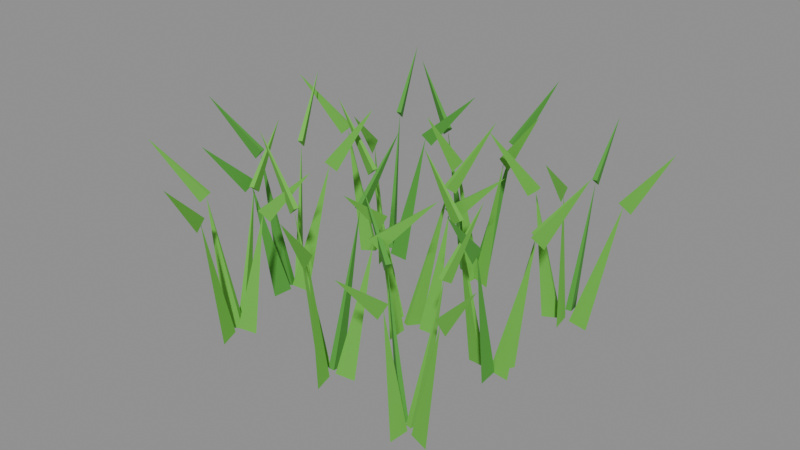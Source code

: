 # Source: rice-3.blend  (saved by Blender 5.2.45; exported with 4.5.12 LTS)
import bpy
from mathutils import Matrix  # noqa: F401  (used for matrix-valued properties, if any)

bpy.ops.wm.read_factory_settings(use_empty=True)
scene = bpy.context.scene
scene.name = 'Scene'

# ---- collections
col_col_lowpoly = bpy.data.collections.new('COL_LowPoly'); scene.collection.children.link(col_col_lowpoly)

# ---- images (referenced by path relative to the original .blend; pixels are not part of the script)
import os
ASSET_DIR = os.environ.get("B2B_ASSET_DIR", "")  # directory of the original .blend (textures are referenced by path, not embedded)
HERE = os.path.dirname(os.path.abspath(__file__))  # packed textures are extracted next to this script under _unpacked/

def load_image(name, relpath, width, height, colorspace="sRGB"):
    """Load a texture the original file referenced (path relative to the .blend, or extracted next to this script)."""
    p = next((c for c in (os.path.join(HERE, relpath), os.path.join(ASSET_DIR, relpath)) if relpath and os.path.exists(c)), "")
    if p:
        img = bpy.data.images.load(p, check_existing=True)
        img.name = name
    else:  # same state as the original file: an image datablock whose file is absent (Cycles renders it pink)
        img = bpy.data.images.new(name, width, height)
        img.source = "FILE"
        img.filepath = "//" + (relpath or name)
    img.colorspace_settings.name = colorspace
    return img
img_rice_3_basecolor = load_image('rice-3_BaseColor', '_unpacked/rice-3_BaseColor.122d149c.png', 128, 32, 'sRGB')
img_rice_3_maskmap = load_image('rice-3_MaskMap', '_unpacked/rice-3_MaskMap.a389a34f.png', 128, 32, 'Non-Color')

# ---- materials (node trees are filled in below, after node groups)
mat_m_rice_3 = bpy.data.materials.new('M_rice-3')

# ---- material node trees
mat_m_rice_3.use_nodes = True; mat_m_rice_3.node_tree.nodes.clear()
_N = mat_m_rice_3.node_tree.nodes; _L = mat_m_rice_3.node_tree.links
n0 = _N.new('ShaderNodeBsdfPrincipled'); n0.name = 'Principled BSDF'; n0.location = (-200, 100)
n0.inputs[10].default_value = 0.005
n1 = _N.new('ShaderNodeOutputMaterial'); n1.name = 'Material Output'; n1.location = (200, 100)
n2 = _N.new('ShaderNodeTexImage'); n2.name = 'Image Texture'; n2.location = (0, 0)
n2.image = img_rice_3_basecolor
n2.interpolation = 'Closest'
n3 = _N.new('ShaderNodeTexImage'); n3.name = 'Image Texture.001'; n3.location = (0, 0)
n3.image = img_rice_3_maskmap
n3.interpolation = 'Closest'
n4 = _N.new('ShaderNodeSeparateColor'); n4.name = 'Separate Color'; n4.location = (0, 0)
n5 = _N.new('ShaderNodeMath'); n5.name = 'Math'; n5.location = (0, 0)
n5.operation = 'SUBTRACT'
n5.inputs[0].default_value = 1.0
_L.new(n0.outputs[0], n1.inputs[0])
_L.new(n2.outputs[0], n0.inputs[0])
_L.new(n3.outputs[0], n4.inputs[0])
_L.new(n4.outputs[0], n0.inputs[1])
_L.new(n3.outputs[1], n5.inputs[1])
_L.new(n5.outputs[0], n0.inputs[2])
n1.is_active_output = True

# ---- meshes
me_rice_3 = bpy.data.meshes.new('rice-3')
me_rice_3.from_pydata([(-0.1861, -0.1965, 0.001457), (-0.2217, -0.2, 0.009021), (-0.2183, -0.212, 0.009021), (-0.156, -0.188, 0.2611), (-0.143, -0.1843, 0.2475), (-0.1639, -0.185, 0.268), (-0.1612, -0.1946, 0.268), (-0.06105, -0.1612, 0.3589), (-0.2327, -0.1643, 0.001189), (-0.2319, -0.2, 0.009155), (-0.2197, -0.1976, 0.009155), (-0.2395, -0.1301, 0.2637), (-0.2423, -0.1157, 0.2513), (-0.2429, -0.1382, 0.27), (-0.2332, -0.1363, 0.27), (-0.2573, -0.04068, 0.3709), (-0.2457, -0.2178, 0.002887), (-0.211, -0.2078, 0.008306), (-0.2165, -0.1966, 0.008306), (-0.2614, -0.2254, 0.2766), (-0.2735, -0.2313, 0.263), (-0.2531, -0.2269, 0.2834), (-0.2575, -0.218, 0.2834), (-0.3542, -0.2707, 0.3793), (-0.2051, -0.2601, 0.000672), (-0.2111, -0.2251, 0.009414), (-0.2228, -0.2293, 0.009414), (-0.1902, -0.3018, 0.2763), (-0.1855, -0.3148, 0.263), (-0.1878, -0.2936, 0.283), (-0.1972, -0.2969, 0.283), (-0.1556, -0.3984, 0.3834), (-0.2202, -0.01775, 1.456e-05), (-0.2553, -0.02018, 0.009742), (-0.2522, -0.03227, 0.009742), (-0.1652, -0.003886, 0.2908), (-0.1502, -9.394e-05, 0.2794), (-0.1739, -0.000945, 0.2964), (-0.1715, -0.01062, 0.2964), (-0.07511, 0.01884, 0.4179), (-0.2583, 0.005481, 0.00275), (-0.2494, -0.02949, 0.008375), (-0.238, -0.02436, 0.008375), (-0.2675, 0.02589, 0.2979), (-0.2731, 0.03831, 0.2844), (-0.2693, 0.01763, 0.3047), (-0.2602, 0.02173, 0.3047), (-0.3131, 0.1269, 0.4096), (-0.2891, -0.03341, 0.00222), (-0.2531, -0.03212, 0.00864), (-0.2557, -0.01993, 0.00864), (-0.3153, -0.03898, 0.2845), (-0.3275, -0.04159, 0.27), (-0.3081, -0.04256, 0.2918), (-0.3102, -0.0328, 0.2918), (-0.4271, -0.0628, 0.3827), (-0.2576, -0.07703, 0.001011), (-0.2434, -0.04437, 0.009244), (-0.2556, -0.04149, 0.009244), (-0.2659, -0.112, 0.259), (-0.2692, -0.1256, 0.2458), (-0.2595, -0.1064, 0.2657), (-0.2692, -0.1041, 0.2657), (-0.288, -0.2048, 0.3593), (-0.1525, 0.2065, 0.0007216), (-0.1879, 0.2099, 0.009389), (-0.1868, 0.1974, 0.009389), (-0.1051, 0.2103, 0.2924), (-0.09163, 0.2114, 0.2787), (-0.1122, 0.2147, 0.2992), (-0.1114, 0.2048, 0.2992), (0.006478, 0.2193, 0.4026), (-0.2164, 0.2504, 0.002516), (-0.2109, 0.2148, 0.008492), (-0.1991, 0.2188, 0.008492), (-0.2243, 0.2738, 0.2941), (-0.2289, 0.2874, 0.2813), (-0.2268, 0.2655, 0.3005), (-0.2173, 0.2687, 0.3005), (-0.2576, 0.3721, 0.41), (-0.2543, 0.1781, 0.002486), (-0.2194, 0.1871, 0.008507), (-0.2246, 0.1984, 0.008507), (-0.2752, 0.1686, 0.2809), (-0.288, 0.1628, 0.2678), (-0.2667, 0.167, 0.2874), (-0.2708, 0.1761, 0.2874), (-0.367, 0.1271, 0.3899), (-0.181, 0.153, 0.00288), (-0.1881, 0.1884, 0.008309), (-0.1997, 0.1839, 0.008309), (-0.1743, 0.1356, 0.2838), (-0.1697, 0.1235, 0.2696), (-0.172, 0.1435, 0.2909), (-0.1813, 0.1399, 0.2909), (-0.1346, 0.03285, 0.3849), (0.05933, -0.1919, 0.001089), (0.02373, -0.1932, 0.009205), (0.02633, -0.2054, 0.009205), (0.1002, -0.1832, 0.2882), (0.1125, -0.1806, 0.2737), (0.09299, -0.1796, 0.2954), (0.09508, -0.1894, 0.2954), (0.2139, -0.1589, 0.3895), (0.009939, -0.1657, 0.000293), (0.005173, -0.2007, 0.009603), (0.01763, -0.2002, 0.009603), (0.007711, -0.1128, 0.2908), (0.007144, -0.09935, 0.2772), (0.003011, -0.1198, 0.2977), (0.01298, -0.1193, 0.2977), (0.003006, -0.001103, 0.4011), (-0.03131, -0.1927, 0.0002273), (0.001266, -0.2063, 0.009636), (0.003969, -0.1941, 0.009636), (-0.08309, -0.1812, 0.288), (-0.09724, -0.178, 0.2754), (-0.0771, -0.1876, 0.2943), (-0.07494, -0.1779, 0.2943), (-0.1827, -0.1591, 0.4054), (0.02888, -0.2531, 0.002741), (0.02328, -0.2174, 0.008379), (0.01148, -0.2214, 0.008379), (0.03468, -0.2701, 0.2691), (0.03948, -0.2841, 0.257), (0.037, -0.2614, 0.2752), (0.02756, -0.2646, 0.2752), (0.06375, -0.3551, 0.3788), (0.08167, 0.01452, 0.002396), (0.04574, 0.01703, 0.008551), (0.04704, 0.004624, 0.008551), (0.1034, 0.0168, 0.2686), (0.1159, 0.01811, 0.2541), (0.09661, 0.02111, 0.2759), (0.09765, 0.01118, 0.2759), (0.2101, 0.02798, 0.3615), (0.0318, 0.03174, 4.909e-05), (0.0116, 0.002874, 0.009725), (0.02293, -0.002354, 0.009725), (0.0536, 0.07894, 0.2757), (0.0598, 0.09237, 0.2634), (0.04597, 0.07431, 0.2818), (0.05503, 0.07013, 0.2818), (0.09341, 0.1652, 0.3905), (-0.03767, 0.01981, 0.0004812), (-0.004709, 0.006893, 0.009509), (-0.002276, 0.01912, 0.009509), (-0.08635, 0.02949, 0.2878), (-0.1004, 0.03228, 0.275), (-0.08032, 0.02321, 0.2942), (-0.07837, 0.03299, 0.2942), (-0.1879, 0.04969, 0.4031), (0.02297, -0.05238, 0.002679), (0.02799, -0.01664, 0.00841), (0.01553, -0.01707, 0.00841), (0.02356, -0.06949, 0.2596), (0.02398, -0.0819, 0.245), (0.02833, -0.06312, 0.267), (0.01836, -0.06346, 0.267), (0.02711, -0.1738, 0.348), (0.04707, 0.2216, 0.001405), (0.0157, 0.2387, 0.009047), (0.01173, 0.2269, 0.009047), (0.08381, 0.2093, 0.2928), (0.09815, 0.2045, 0.281), (0.07822, 0.2164, 0.2987), (0.07505, 0.207, 0.2987), (0.175, 0.1787, 0.416), (0.02218, 0.2601, 0.0007862), (0.001476, 0.2312, 0.009356), (0.01273, 0.2258, 0.009356), (0.04178, 0.3011, 0.287), (0.04818, 0.3144, 0.2748), (0.03408, 0.2965, 0.2931), (0.04309, 0.2922, 0.2931), (0.08396, 0.3893, 0.406), (-0.04236, 0.252, 1.746e-05), (-0.0116, 0.2348, 0.009741), (-0.007551, 0.2466, 0.009741), (-0.09582, 0.2703, 0.2903), (-0.1099, 0.2751, 0.2782), (-0.09039, 0.2632, 0.2964), (-0.08716, 0.2726, 0.2964), (-0.1897, 0.3025, 0.4123), (0.006209, 0.2079, 0.001654), (0.01714, 0.242, 0.008923), (0.004782, 0.2436, 0.008923), (0.001873, 0.176, 0.2766), (-0.0002501, 0.1604, 0.2656), (0.007877, 0.1831, 0.2821), (-0.002009, 0.1845, 0.2821), (-0.009459, 0.09266, 0.3973), (0.2749, -0.2607, 0.0008958), (0.2443, -0.2427, 0.009302), (0.2399, -0.2544, 0.009302), (0.3098, -0.2737, 0.2587), (0.3232, -0.2787, 0.2459), (0.3048, -0.2665, 0.2651), (0.3014, -0.2759, 0.2651), (0.3965, -0.3059, 0.3616), (0.2294, -0.2061, 0.001086), (0.2157, -0.2389, 0.009206), (0.2279, -0.2416, 0.009206), (0.2371, -0.1712, 0.2618), (0.2405, -0.1557, 0.2509), (0.2305, -0.1778, 0.2672), (0.2403, -0.18, 0.2672), (0.2542, -0.09406, 0.3771), (0.1812, -0.2195, 0.0005498), (0.2091, -0.2413, 0.009475), (0.2149, -0.2303, 0.009475), (0.1431, -0.1993, 0.2658), (0.1319, -0.1934, 0.2514), (0.1463, -0.2067, 0.2731), (0.151, -0.1979, 0.2731), (0.04807, -0.149, 0.3597), (0.2205, -0.2847, 0.002979), (0.2276, -0.2493, 0.00826), (0.2152, -0.249, 0.00826), (0.2201, -0.2991, 0.2637), (0.2198, -0.3122, 0.2497), (0.2253, -0.2927, 0.2708), (0.2153, -0.2925, 0.2708), (0.2175, -0.4008, 0.358), (0.2654, -0.01841, 0.001013), (0.2308, -0.009893, 0.009243), (0.23, -0.02234, 0.009243), (0.31, -0.02134, 0.2966), (0.3259, -0.02238, 0.2859), (0.3024, -0.01584, 0.302), (0.3018, -0.0258, 0.302), (0.3991, -0.02718, 0.4282), (0.2529, 0.02338, 0.001821), (0.2313, -0.005256, 0.008839), (0.2424, -0.01092, 0.008839), (0.2652, 0.04749, 0.2611), (0.2709, 0.05878, 0.2466), (0.2579, 0.04411, 0.2683), (0.2668, 0.03959, 0.2683), (0.3124, 0.1402, 0.3524), (0.1747, -0.008688, 0.00125), (0.2087, -0.01942, 0.009125), (0.2103, -0.007056, 0.009125), (0.1397, -0.004109, 0.2686), (0.1246, -0.002147, 0.2568), (0.1465, -0.01004, 0.2745), (0.1478, -0.0001431, 0.2745), (0.05227, 0.00731, 0.3816), (0.2371, -0.05541, 0.001542), (0.2394, -0.01971, 0.008979), (0.227, -0.02111, 0.008979), (0.2409, -0.08881, 0.2769), (0.2425, -0.103, 0.264), (0.2451, -0.08117, 0.2833), (0.2352, -0.08229, 0.2833), (0.2521, -0.187, 0.3863), (0.2853, 0.2131, 0.0), (0.2508, 0.2205, 0.00975), (0.2504, 0.208, 0.00975), (0.3392, 0.2114, 0.2804), (0.3548, 0.2109, 0.2693), (0.3315, 0.2167, 0.286), (0.3312, 0.2067, 0.286), (0.4271, 0.2086, 0.4041), (0.2248, 0.2755, 6.829e-05), (0.2222, 0.2404, 0.009715), (0.2346, 0.2417, 0.009715), (0.22, 0.3209, 0.2538), (0.2185, 0.3354, 0.2412), (0.2158, 0.3132, 0.2601), (0.2258, 0.3142, 0.2601), (0.2106, 0.4101, 0.3573), (0.1942, 0.2003, 0.001998), (0.2294, 0.2075, 0.00875), (0.2248, 0.2191, 0.00875), (0.1699, 0.1906, 0.2667), (0.1565, 0.1853, 0.2541), (0.1785, 0.1887, 0.2731), (0.1748, 0.1979, 0.2731), (0.08358, 0.1565, 0.3733), (0.2399, 0.1817, 0.003047), (0.2369, 0.2177, 0.008226), (0.2248, 0.2146, 0.008226), (0.2445, 0.1638, 0.2969), (0.2477, 0.1517, 0.2823), (0.2478, 0.1711, 0.3043), (0.2381, 0.1685, 0.3043), (0.2746, 0.04836, 0.3983)], [], [(0, 1, 3), (1, 2, 3), (2, 0, 3), (2, 1, 0), (4, 5, 7), (5, 6, 7), (6, 4, 7), (6, 5, 4), (8, 9, 11), (9, 10, 11), (10, 8, 11), (10, 9, 8), (12, 13, 15), (13, 14, 15), (14, 12, 15), (14, 13, 12), (16, 17, 19), (17, 18, 19), (18, 16, 19), (18, 17, 16), (20, 21, 23), (21, 22, 23), (22, 20, 23), (22, 21, 20), (24, 25, 27), (25, 26, 27), (26, 24, 27), (26, 25, 24), (28, 29, 31), (29, 30, 31), (30, 28, 31), (30, 29, 28), (32, 33, 35), (33, 34, 35), (34, 32, 35), (34, 33, 32), (36, 37, 39), (37, 38, 39), (38, 36, 39), (38, 37, 36), (40, 41, 43), (41, 42, 43), (42, 40, 43), (42, 41, 40), (44, 45, 47), (45, 46, 47), (46, 44, 47), (46, 45, 44), (48, 49, 51), (49, 50, 51), (50, 48, 51), (50, 49, 48), (52, 53, 55), (53, 54, 55), (54, 52, 55), (54, 53, 52), (56, 57, 59), (57, 58, 59), (58, 56, 59), (58, 57, 56), (60, 61, 63), (61, 62, 63), (62, 60, 63), (62, 61, 60), (64, 65, 67), (65, 66, 67), (66, 64, 67), (66, 65, 64), (68, 69, 71), (69, 70, 71), (70, 68, 71), (70, 69, 68), (72, 73, 75), (73, 74, 75), (74, 72, 75), (74, 73, 72), (76, 77, 79), (77, 78, 79), (78, 76, 79), (78, 77, 76), (80, 81, 83), (81, 82, 83), (82, 80, 83), (82, 81, 80), (84, 85, 87), (85, 86, 87), (86, 84, 87), (86, 85, 84), (88, 89, 91), (89, 90, 91), (90, 88, 91), (90, 89, 88), (92, 93, 95), (93, 94, 95), (94, 92, 95), (94, 93, 92), (96, 97, 99), (97, 98, 99), (98, 96, 99), (98, 97, 96), (100, 101, 103), (101, 102, 103), (102, 100, 103), (102, 101, 100), (104, 105, 107), (105, 106, 107), (106, 104, 107), (106, 105, 104), (108, 109, 111), (109, 110, 111), (110, 108, 111), (110, 109, 108), (112, 113, 115), (113, 114, 115), (114, 112, 115), (114, 113, 112), (116, 117, 119), (117, 118, 119), (118, 116, 119), (118, 117, 116), (120, 121, 123), (121, 122, 123), (122, 120, 123), (122, 121, 120), (124, 125, 127), (125, 126, 127), (126, 124, 127), (126, 125, 124), (128, 129, 131), (129, 130, 131), (130, 128, 131), (130, 129, 128), (132, 133, 135), (133, 134, 135), (134, 132, 135), (134, 133, 132), (136, 137, 139), (137, 138, 139), (138, 136, 139), (138, 137, 136), (140, 141, 143), (141, 142, 143), (142, 140, 143), (142, 141, 140), (144, 145, 147), (145, 146, 147), (146, 144, 147), (146, 145, 144), (148, 149, 151), (149, 150, 151), (150, 148, 151), (150, 149, 148), (152, 153, 155), (153, 154, 155), (154, 152, 155), (154, 153, 152), (156, 157, 159), (157, 158, 159), (158, 156, 159), (158, 157, 156), (160, 161, 163), (161, 162, 163), (162, 160, 163), (162, 161, 160), (164, 165, 167), (165, 166, 167), (166, 164, 167), (166, 165, 164), (168, 169, 171), (169, 170, 171), (170, 168, 171), (170, 169, 168), (172, 173, 175), (173, 174, 175), (174, 172, 175), (174, 173, 172), (176, 177, 179), (177, 178, 179), (178, 176, 179), (178, 177, 176), (180, 181, 183), (181, 182, 183), (182, 180, 183), (182, 181, 180), (184, 185, 187), (185, 186, 187), (186, 184, 187), (186, 185, 184), (188, 189, 191), (189, 190, 191), (190, 188, 191), (190, 189, 188), (192, 193, 195), (193, 194, 195), (194, 192, 195), (194, 193, 192), (196, 197, 199), (197, 198, 199), (198, 196, 199), (198, 197, 196), (200, 201, 203), (201, 202, 203), (202, 200, 203), (202, 201, 200), (204, 205, 207), (205, 206, 207), (206, 204, 207), (206, 205, 204), (208, 209, 211), (209, 210, 211), (210, 208, 211), (210, 209, 208), (212, 213, 215), (213, 214, 215), (214, 212, 215), (214, 213, 212), (216, 217, 219), (217, 218, 219), (218, 216, 219), (218, 217, 216), (220, 221, 223), (221, 222, 223), (222, 220, 223), (222, 221, 220), (224, 225, 227), (225, 226, 227), (226, 224, 227), (226, 225, 224), (228, 229, 231), (229, 230, 231), (230, 228, 231), (230, 229, 228), (232, 233, 235), (233, 234, 235), (234, 232, 235), (234, 233, 232), (236, 237, 239), (237, 238, 239), (238, 236, 239), (238, 237, 236), (240, 241, 243), (241, 242, 243), (242, 240, 243), (242, 241, 240), (244, 245, 247), (245, 246, 247), (246, 244, 247), (246, 245, 244), (248, 249, 251), (249, 250, 251), (250, 248, 251), (250, 249, 248), (252, 253, 255), (253, 254, 255), (254, 252, 255), (254, 253, 252), (256, 257, 259), (257, 258, 259), (258, 256, 259), (258, 257, 256), (260, 261, 263), (261, 262, 263), (262, 260, 263), (262, 261, 260), (264, 265, 267), (265, 266, 267), (266, 264, 267), (266, 265, 264), (268, 269, 271), (269, 270, 271), (270, 268, 271), (270, 269, 268), (272, 273, 275), (273, 274, 275), (274, 272, 275), (274, 273, 272), (276, 277, 279), (277, 278, 279), (278, 276, 279), (278, 277, 276), (280, 281, 283), (281, 282, 283), (282, 280, 283), (282, 281, 280), (284, 285, 287), (285, 286, 287), (286, 284, 287), (286, 285, 284)])
_uv = me_rice_3.uv_layers.new(name='UVMap')
_uv.uv.foreach_set('vector', [0.1875, 0.75, 0.1875, 0.75, 0.1875, 0.75, 0.1875, 0.75, 0.1875, 0.75, 0.1875, 0.75, 0.1875, 0.75, 0.1875, 0.75, 0.1875, 0.75, 0.1875, 0.75, 0.1875, 0.75, 0.1875, 0.75, 0.1875, 0.75, 0.1875, 0.75, 0.1875, 0.75, 0.1875, 0.75, 0.1875, 0.75, 0.1875, 0.75, 0.1875, 0.75, 0.1875, 0.75, 0.1875, 0.75, 0.1875, 0.75, 0.1875, 0.75, 0.1875, 0.75, 0.1875, 0.75, 0.1875, 0.75, 0.1875, 0.75, 0.1875, 0.75, 0.1875, 0.75, 0.1875, 0.75, 0.1875, 0.75, 0.1875, 0.75, 0.1875, 0.75, 0.1875, 0.75, 0.1875, 0.75, 0.1875, 0.75, 0.1875, 0.75, 0.1875, 0.75, 0.1875, 0.75, 0.1875, 0.75, 0.1875, 0.75, 0.1875, 0.75, 0.1875, 0.75, 0.1875, 0.75, 0.1875, 0.75, 0.1875, 0.75, 0.1875, 0.75, 0.1875, 0.75, 0.1875, 0.75, 0.1875, 0.75, 0.1875, 0.75, 0.1875, 0.75, 0.1875, 0.75, 0.1875, 0.75, 0.1875, 0.75, 0.1875, 0.75, 0.1875, 0.75, 0.1875, 0.75, 0.1875, 0.75, 0.1875, 0.75, 0.1875, 0.75, 0.1875, 0.75, 0.1875, 0.75, 0.1875, 0.75, 0.1875, 0.75, 0.1875, 0.75, 0.1875, 0.75, 0.1875, 0.75, 0.1875, 0.75, 0.1875, 0.75, 0.1875, 0.75, 0.1875, 0.75, 0.1875, 0.75, 0.1875, 0.75, 0.1875, 0.75, 0.1875, 0.75, 0.1875, 0.75, 0.1875, 0.75, 0.1875, 0.75, 0.1875, 0.75, 0.1875, 0.75, 0.1875, 0.75, 0.1875, 0.75, 0.1875, 0.75, 0.1875, 0.75, 0.1875, 0.75, 0.1875, 0.75, 0.1875, 0.75, 0.1875, 0.75, 0.1875, 0.75, 0.1875, 0.75, 0.1875, 0.75, 0.1875, 0.75, 0.1875, 0.75, 0.1875, 0.75, 0.1875, 0.75, 0.1875, 0.75, 0.1875, 0.75, 0.1875, 0.75, 0.1875, 0.75, 0.1875, 0.75, 0.1875, 0.75, 0.1875, 0.75, 0.1875, 0.75, 0.1875, 0.75, 0.1875, 0.75, 0.1875, 0.75, 0.1875, 0.75, 0.1875, 0.75, 0.1875, 0.75, 0.1875, 0.75, 0.1875, 0.75, 0.1875, 0.75, 0.1875, 0.75, 0.1875, 0.75, 0.1875, 0.75, 0.1875, 0.75, 0.1875, 0.75, 0.1875, 0.75, 0.1875, 0.75, 0.1875, 0.75, 0.1875, 0.75, 0.1875, 0.75, 0.1875, 0.75, 0.1875, 0.75, 0.1875, 0.75, 0.1875, 0.75, 0.1875, 0.75, 0.1875, 0.75, 0.1875, 0.75, 0.1875, 0.75, 0.1875, 0.75, 0.1875, 0.75, 0.1875, 0.75, 0.1875, 0.75, 0.1875, 0.75, 0.1875, 0.75, 0.1875, 0.75, 0.1875, 0.75, 0.1875, 0.75, 0.1875, 0.75, 0.1875, 0.75, 0.1875, 0.75, 0.1875, 0.75, 0.3125, 0.75, 0.3125, 0.75, 0.3125, 0.75, 0.3125, 0.75, 0.3125, 0.75, 0.3125, 0.75, 0.3125, 0.75, 0.3125, 0.75, 0.3125, 0.75, 0.3125, 0.75, 0.3125, 0.75, 0.3125, 0.75, 0.3125, 0.75, 0.3125, 0.75, 0.3125, 0.75, 0.3125, 0.75, 0.3125, 0.75, 0.3125, 0.75, 0.3125, 0.75, 0.3125, 0.75, 0.3125, 0.75, 0.3125, 0.75, 0.3125, 0.75, 0.3125, 0.75, 0.3125, 0.75, 0.3125, 0.75, 0.3125, 0.75, 0.3125, 0.75, 0.3125, 0.75, 0.3125, 0.75, 0.3125, 0.75, 0.3125, 0.75, 0.3125, 0.75, 0.3125, 0.75, 0.3125, 0.75, 0.3125, 0.75, 0.3125, 0.75, 0.3125, 0.75, 0.3125, 0.75, 0.3125, 0.75, 0.3125, 0.75, 0.3125, 0.75, 0.3125, 0.75, 0.3125, 0.75, 0.3125, 0.75, 0.3125, 0.75, 0.3125, 0.75, 0.3125, 0.75, 0.3125, 0.75, 0.3125, 0.75, 0.3125, 0.75, 0.3125, 0.75, 0.3125, 0.75, 0.3125, 0.75, 0.3125, 0.75, 0.3125, 0.75, 0.3125, 0.75, 0.3125, 0.75, 0.3125, 0.75, 0.3125, 0.75, 0.3125, 0.75, 0.3125, 0.75, 0.3125, 0.75, 0.3125, 0.75, 0.3125, 0.75, 0.3125, 0.75, 0.3125, 0.75, 0.3125, 0.75, 0.3125, 0.75, 0.3125, 0.75, 0.3125, 0.75, 0.3125, 0.75, 0.3125, 0.75, 0.3125, 0.75, 0.3125, 0.75, 0.3125, 0.75, 0.3125, 0.75, 0.3125, 0.75, 0.3125, 0.75, 0.3125, 0.75, 0.3125, 0.75, 0.3125, 0.75, 0.3125, 0.75, 0.3125, 0.75, 0.3125, 0.75, 0.3125, 0.75, 0.3125, 0.75, 0.3125, 0.75, 0.3125, 0.75, 0.3125, 0.75, 0.3125, 0.75, 0.3125, 0.75, 0.3125, 0.75, 0.3125, 0.75, 0.3125, 0.75, 0.3125, 0.75, 0.1875, 0.75, 0.1875, 0.75, 0.1875, 0.75, 0.1875, 0.75, 0.1875, 0.75, 0.1875, 0.75, 0.1875, 0.75, 0.1875, 0.75, 0.1875, 0.75, 0.1875, 0.75, 0.1875, 0.75, 0.1875, 0.75, 0.1875, 0.75, 0.1875, 0.75, 0.1875, 0.75, 0.1875, 0.75, 0.1875, 0.75, 0.1875, 0.75, 0.1875, 0.75, 0.1875, 0.75, 0.1875, 0.75, 0.1875, 0.75, 0.1875, 0.75, 0.1875, 0.75, 0.1875, 0.75, 0.1875, 0.75, 0.1875, 0.75, 0.1875, 0.75, 0.1875, 0.75, 0.1875, 0.75, 0.1875, 0.75, 0.1875, 0.75, 0.1875, 0.75, 0.1875, 0.75, 0.1875, 0.75, 0.1875, 0.75, 0.1875, 0.75, 0.1875, 0.75, 0.1875, 0.75, 0.1875, 0.75, 0.1875, 0.75, 0.1875, 0.75, 0.1875, 0.75, 0.1875, 0.75, 0.1875, 0.75, 0.1875, 0.75, 0.1875, 0.75, 0.1875, 0.75, 0.1875, 0.75, 0.1875, 0.75, 0.1875, 0.75, 0.1875, 0.75, 0.1875, 0.75, 0.1875, 0.75, 0.1875, 0.75, 0.1875, 0.75, 0.1875, 0.75, 0.1875, 0.75, 0.1875, 0.75, 0.1875, 0.75, 0.1875, 0.75, 0.1875, 0.75, 0.1875, 0.75, 0.1875, 0.75, 0.1875, 0.75, 0.1875, 0.75, 0.1875, 0.75, 0.1875, 0.75, 0.1875, 0.75, 0.1875, 0.75, 0.1875, 0.75, 0.1875, 0.75, 0.3125, 0.75, 0.3125, 0.75, 0.3125, 0.75, 0.3125, 0.75, 0.3125, 0.75, 0.3125, 0.75, 0.3125, 0.75, 0.3125, 0.75, 0.3125, 0.75, 0.3125, 0.75, 0.3125, 0.75, 0.3125, 0.75, 0.3125, 0.75, 0.3125, 0.75, 0.3125, 0.75, 0.3125, 0.75, 0.3125, 0.75, 0.3125, 0.75, 0.3125, 0.75, 0.3125, 0.75, 0.3125, 0.75, 0.3125, 0.75, 0.3125, 0.75, 0.3125, 0.75, 0.1875, 0.75, 0.1875, 0.75, 0.1875, 0.75, 0.1875, 0.75, 0.1875, 0.75, 0.1875, 0.75, 0.1875, 0.75, 0.1875, 0.75, 0.1875, 0.75, 0.1875, 0.75, 0.1875, 0.75, 0.1875, 0.75, 0.1875, 0.75, 0.1875, 0.75, 0.1875, 0.75, 0.1875, 0.75, 0.1875, 0.75, 0.1875, 0.75, 0.1875, 0.75, 0.1875, 0.75, 0.1875, 0.75, 0.1875, 0.75, 0.1875, 0.75, 0.1875, 0.75, 0.1875, 0.75, 0.1875, 0.75, 0.1875, 0.75, 0.1875, 0.75, 0.1875, 0.75, 0.1875, 0.75, 0.1875, 0.75, 0.1875, 0.75, 0.1875, 0.75, 0.1875, 0.75, 0.1875, 0.75, 0.1875, 0.75, 0.1875, 0.75, 0.1875, 0.75, 0.1875, 0.75, 0.1875, 0.75, 0.1875, 0.75, 0.1875, 0.75, 0.1875, 0.75, 0.1875, 0.75, 0.1875, 0.75, 0.1875, 0.75, 0.1875, 0.75, 0.1875, 0.75, 0.1875, 0.75, 0.1875, 0.75, 0.1875, 0.75, 0.1875, 0.75, 0.1875, 0.75, 0.1875, 0.75, 0.1875, 0.75, 0.1875, 0.75, 0.1875, 0.75, 0.1875, 0.75, 0.1875, 0.75, 0.1875, 0.75, 0.1875, 0.75, 0.1875, 0.75, 0.1875, 0.75, 0.1875, 0.75, 0.1875, 0.75, 0.1875, 0.75, 0.1875, 0.75, 0.1875, 0.75, 0.1875, 0.75, 0.1875, 0.75, 0.1875, 0.75, 0.1875, 0.75, 0.1875, 0.75, 0.1875, 0.75, 0.1875, 0.75, 0.1875, 0.75, 0.1875, 0.75, 0.1875, 0.75, 0.1875, 0.75, 0.1875, 0.75, 0.1875, 0.75, 0.1875, 0.75, 0.1875, 0.75, 0.1875, 0.75, 0.1875, 0.75, 0.1875, 0.75, 0.1875, 0.75, 0.1875, 0.75, 0.1875, 0.75, 0.1875, 0.75, 0.1875, 0.75, 0.1875, 0.75, 0.1875, 0.75, 0.1875, 0.75, 0.1875, 0.75, 0.1875, 0.75, 0.1875, 0.75, 0.1875, 0.75, 0.1875, 0.75, 0.1875, 0.75, 0.1875, 0.75, 0.1875, 0.75, 0.1875, 0.75, 0.1875, 0.75, 0.1875, 0.75, 0.1875, 0.75, 0.1875, 0.75, 0.1875, 0.75, 0.1875, 0.75, 0.1875, 0.75, 0.1875, 0.75, 0.1875, 0.75, 0.1875, 0.75, 0.1875, 0.75, 0.1875, 0.75, 0.1875, 0.75, 0.1875, 0.75, 0.1875, 0.75, 0.1875, 0.75, 0.1875, 0.75, 0.1875, 0.75, 0.1875, 0.75, 0.1875, 0.75, 0.1875, 0.75, 0.1875, 0.75, 0.1875, 0.75, 0.1875, 0.75, 0.1875, 0.75, 0.1875, 0.75, 0.1875, 0.75, 0.1875, 0.75, 0.1875, 0.75, 0.1875, 0.75, 0.1875, 0.75, 0.1875, 0.75, 0.1875, 0.75, 0.1875, 0.75, 0.1875, 0.75, 0.1875, 0.75, 0.1875, 0.75, 0.1875, 0.75, 0.1875, 0.75, 0.1875, 0.75, 0.1875, 0.75, 0.1875, 0.75, 0.1875, 0.75, 0.1875, 0.75, 0.1875, 0.75, 0.1875, 0.75, 0.1875, 0.75, 0.1875, 0.75, 0.1875, 0.75, 0.1875, 0.75, 0.1875, 0.75, 0.1875, 0.75, 0.1875, 0.75, 0.1875, 0.75, 0.1875, 0.75, 0.1875, 0.75, 0.1875, 0.75, 0.1875, 0.75, 0.1875, 0.75, 0.1875, 0.75, 0.1875, 0.75, 0.1875, 0.75, 0.1875, 0.75, 0.1875, 0.75, 0.1875, 0.75, 0.3125, 0.75, 0.3125, 0.75, 0.3125, 0.75, 0.3125, 0.75, 0.3125, 0.75, 0.3125, 0.75, 0.3125, 0.75, 0.3125, 0.75, 0.3125, 0.75, 0.3125, 0.75, 0.3125, 0.75, 0.3125, 0.75, 0.3125, 0.75, 0.3125, 0.75, 0.3125, 0.75, 0.3125, 0.75, 0.3125, 0.75, 0.3125, 0.75, 0.3125, 0.75, 0.3125, 0.75, 0.3125, 0.75, 0.3125, 0.75, 0.3125, 0.75, 0.3125, 0.75, 0.3125, 0.75, 0.3125, 0.75, 0.3125, 0.75, 0.3125, 0.75, 0.3125, 0.75, 0.3125, 0.75, 0.3125, 0.75, 0.3125, 0.75, 0.3125, 0.75, 0.3125, 0.75, 0.3125, 0.75, 0.3125, 0.75, 0.3125, 0.75, 0.3125, 0.75, 0.3125, 0.75, 0.3125, 0.75, 0.3125, 0.75, 0.3125, 0.75, 0.3125, 0.75, 0.3125, 0.75, 0.3125, 0.75, 0.3125, 0.75, 0.3125, 0.75, 0.3125, 0.75, 0.1875, 0.75, 0.1875, 0.75, 0.1875, 0.75, 0.1875, 0.75, 0.1875, 0.75, 0.1875, 0.75, 0.1875, 0.75, 0.1875, 0.75, 0.1875, 0.75, 0.1875, 0.75, 0.1875, 0.75, 0.1875, 0.75, 0.1875, 0.75, 0.1875, 0.75, 0.1875, 0.75, 0.1875, 0.75, 0.1875, 0.75, 0.1875, 0.75, 0.1875, 0.75, 0.1875, 0.75, 0.1875, 0.75, 0.1875, 0.75, 0.1875, 0.75, 0.1875, 0.75, 0.1875, 0.75, 0.1875, 0.75, 0.1875, 0.75, 0.1875, 0.75, 0.1875, 0.75, 0.1875, 0.75, 0.1875, 0.75, 0.1875, 0.75, 0.1875, 0.75, 0.1875, 0.75, 0.1875, 0.75, 0.1875, 0.75, 0.1875, 0.75, 0.1875, 0.75, 0.1875, 0.75, 0.1875, 0.75, 0.1875, 0.75, 0.1875, 0.75, 0.1875, 0.75, 0.1875, 0.75, 0.1875, 0.75, 0.1875, 0.75, 0.1875, 0.75, 0.1875, 0.75, 0.1875, 0.75, 0.1875, 0.75, 0.1875, 0.75, 0.1875, 0.75, 0.1875, 0.75, 0.1875, 0.75, 0.1875, 0.75, 0.1875, 0.75, 0.1875, 0.75, 0.1875, 0.75, 0.1875, 0.75, 0.1875, 0.75, 0.1875, 0.75, 0.1875, 0.75, 0.1875, 0.75, 0.1875, 0.75, 0.1875, 0.75, 0.1875, 0.75, 0.1875, 0.75, 0.1875, 0.75, 0.1875, 0.75, 0.1875, 0.75, 0.1875, 0.75, 0.1875, 0.75, 0.3125, 0.75, 0.3125, 0.75, 0.3125, 0.75, 0.3125, 0.75, 0.3125, 0.75, 0.3125, 0.75, 0.3125, 0.75, 0.3125, 0.75, 0.3125, 0.75, 0.3125, 0.75, 0.3125, 0.75, 0.3125, 0.75, 0.3125, 0.75, 0.3125, 0.75, 0.3125, 0.75, 0.3125, 0.75, 0.3125, 0.75, 0.3125, 0.75, 0.3125, 0.75, 0.3125, 0.75, 0.3125, 0.75, 0.3125, 0.75, 0.3125, 0.75, 0.3125, 0.75, 0.1875, 0.75, 0.1875, 0.75, 0.1875, 0.75, 0.1875, 0.75, 0.1875, 0.75, 0.1875, 0.75, 0.1875, 0.75, 0.1875, 0.75, 0.1875, 0.75, 0.1875, 0.75, 0.1875, 0.75, 0.1875, 0.75, 0.1875, 0.75, 0.1875, 0.75, 0.1875, 0.75, 0.1875, 0.75, 0.1875, 0.75, 0.1875, 0.75, 0.1875, 0.75, 0.1875, 0.75, 0.1875, 0.75, 0.1875, 0.75, 0.1875, 0.75, 0.1875, 0.75, 0.1875, 0.75, 0.1875, 0.75, 0.1875, 0.75, 0.1875, 0.75, 0.1875, 0.75, 0.1875, 0.75, 0.1875, 0.75, 0.1875, 0.75, 0.1875, 0.75, 0.1875, 0.75, 0.1875, 0.75, 0.1875, 0.75, 0.1875, 0.75, 0.1875, 0.75, 0.1875, 0.75, 0.1875, 0.75, 0.1875, 0.75, 0.1875, 0.75, 0.1875, 0.75, 0.1875, 0.75, 0.1875, 0.75, 0.1875, 0.75, 0.1875, 0.75, 0.1875, 0.75, 0.1875, 0.75, 0.1875, 0.75, 0.1875, 0.75, 0.1875, 0.75, 0.1875, 0.75, 0.1875, 0.75, 0.1875, 0.75, 0.1875, 0.75, 0.1875, 0.75, 0.1875, 0.75, 0.1875, 0.75, 0.1875, 0.75, 0.1875, 0.75, 0.1875, 0.75, 0.1875, 0.75, 0.1875, 0.75, 0.1875, 0.75, 0.1875, 0.75, 0.1875, 0.75, 0.1875, 0.75, 0.1875, 0.75, 0.1875, 0.75, 0.1875, 0.75, 0.1875, 0.75, 0.1875, 0.75, 0.1875, 0.75, 0.1875, 0.75, 0.1875, 0.75, 0.1875, 0.75, 0.1875, 0.75, 0.1875, 0.75, 0.1875, 0.75, 0.1875, 0.75, 0.1875, 0.75, 0.1875, 0.75, 0.1875, 0.75, 0.1875, 0.75, 0.1875, 0.75, 0.1875, 0.75, 0.1875, 0.75, 0.1875, 0.75, 0.1875, 0.75, 0.1875, 0.75, 0.1875, 0.75, 0.1875, 0.75, 0.1875, 0.75, 0.1875, 0.75, 0.1875, 0.75, 0.3125, 0.75, 0.3125, 0.75, 0.3125, 0.75, 0.3125, 0.75, 0.3125, 0.75, 0.3125, 0.75, 0.3125, 0.75, 0.3125, 0.75, 0.3125, 0.75, 0.3125, 0.75, 0.3125, 0.75, 0.3125, 0.75, 0.3125, 0.75, 0.3125, 0.75, 0.3125, 0.75, 0.3125, 0.75, 0.3125, 0.75, 0.3125, 0.75, 0.3125, 0.75, 0.3125, 0.75, 0.3125, 0.75, 0.3125, 0.75, 0.3125, 0.75, 0.3125, 0.75, 0.1875, 0.75, 0.1875, 0.75, 0.1875, 0.75, 0.1875, 0.75, 0.1875, 0.75, 0.1875, 0.75, 0.1875, 0.75, 0.1875, 0.75, 0.1875, 0.75, 0.1875, 0.75, 0.1875, 0.75, 0.1875, 0.75, 0.1875, 0.75, 0.1875, 0.75, 0.1875, 0.75, 0.1875, 0.75, 0.1875, 0.75, 0.1875, 0.75, 0.1875, 0.75, 0.1875, 0.75, 0.1875, 0.75, 0.1875, 0.75, 0.1875, 0.75, 0.1875, 0.75, 0.3125, 0.75, 0.3125, 0.75, 0.3125, 0.75, 0.3125, 0.75, 0.3125, 0.75, 0.3125, 0.75, 0.3125, 0.75, 0.3125, 0.75, 0.3125, 0.75, 0.3125, 0.75, 0.3125, 0.75, 0.3125, 0.75, 0.3125, 0.75, 0.3125, 0.75, 0.3125, 0.75, 0.3125, 0.75, 0.3125, 0.75, 0.3125, 0.75, 0.3125, 0.75, 0.3125, 0.75, 0.3125, 0.75, 0.3125, 0.75, 0.3125, 0.75, 0.3125, 0.75, 0.1875, 0.75, 0.1875, 0.75, 0.1875, 0.75, 0.1875, 0.75, 0.1875, 0.75, 0.1875, 0.75, 0.1875, 0.75, 0.1875, 0.75, 0.1875, 0.75, 0.1875, 0.75, 0.1875, 0.75, 0.1875, 0.75, 0.1875, 0.75, 0.1875, 0.75, 0.1875, 0.75, 0.1875, 0.75, 0.1875, 0.75, 0.1875, 0.75, 0.1875, 0.75, 0.1875, 0.75, 0.1875, 0.75, 0.1875, 0.75, 0.1875, 0.75, 0.1875, 0.75, 0.1875, 0.75, 0.1875, 0.75, 0.1875, 0.75, 0.1875, 0.75, 0.1875, 0.75, 0.1875, 0.75, 0.1875, 0.75, 0.1875, 0.75, 0.1875, 0.75, 0.1875, 0.75, 0.1875, 0.75, 0.1875, 0.75, 0.1875, 0.75, 0.1875, 0.75, 0.1875, 0.75, 0.1875, 0.75, 0.1875, 0.75, 0.1875, 0.75, 0.1875, 0.75, 0.1875, 0.75, 0.1875, 0.75, 0.1875, 0.75, 0.1875, 0.75, 0.1875, 0.75])
me_rice_3.materials.append(mat_m_rice_3)
me_rice_3.update()

# ---- objects
ob_rice_3 = bpy.data.objects.new('rice-3', me_rice_3)

# ---- transforms, parenting, visibility, modifiers, constraints
ob_rice_3.location = (0.0, 0.0, 0.0)

# ---- collection membership
col_col_lowpoly.objects.link(ob_rice_3)

# ---- scene / render settings (as saved in the file)
scene.frame_start = 1; scene.frame_end = 250; scene.frame_set(1)
scene.render.engine = 'BLENDER_EEVEE_NEXT'
scene.render.bake_bias = 0.0
scene.render.bake_samples = 0
scene.render.compositor_device = 'GPU'
scene.eevee.use_volume_custom_range = False
scene.eevee.fast_gi_thickness_near = 0.1
scene.eevee.fast_gi_thickness_far = 0.0
scene.eevee.ray_tracing_options.screen_trace_thickness = 0.1
bpy.context.view_layer.update()

# ---- added for rendering (the .blend has no active camera and no usable light): camera, sun + grey world if the file has none
cam_auto = bpy.data.cameras.new('AutoCamera')
cam_auto.lens = 50.0
cam_auto.sensor_width = 36.0
cam_auto.clip_end = 1000.0
ob_auto_camera = bpy.data.objects.new('AutoCamera', cam_auto)
scene.collection.objects.link(ob_auto_camera)
ob_auto_camera.location = (1.15953, -1.38679, 1.14171)
ob_auto_camera.rotation_euler = (1.09748, -7.21219e-08, 0.694738)
scene.camera = ob_auto_camera
light_auto_sun = bpy.data.lights.new('AutoSun', 'SUN')
light_auto_sun.energy = 3.0
light_auto_sun.angle = 0.0523599
ob_auto_sun = bpy.data.objects.new('AutoSun', light_auto_sun)
scene.collection.objects.link(ob_auto_sun)
ob_auto_sun.rotation_euler = (0.872665, 0.174533, 0.523599)
if scene.world is None:
    world_auto = bpy.data.worlds.new('AutoWorld')
    world_auto.color = (0.3, 0.3, 0.3)
    scene.world = world_auto
bpy.context.view_layer.update()
